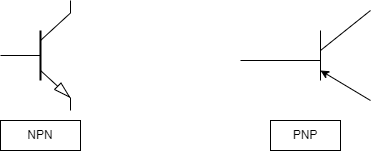

The diagram above was exported from draw.io. Its source (the exported page's mxGraphModel, read from the mxfile embedded in the PNG):
<mxGraphModel dx="1038" dy="641" grid="1" gridSize="10" guides="1" tooltips="1" connect="1" arrows="1" fold="1" page="1" pageScale="1" pageWidth="4681" pageHeight="3300" math="0" shadow="0">
  <root>
    <mxCell id="0" />
    <mxCell id="1" parent="0" />
    <mxCell id="UVHO9OjbF9Qc9W12JbLg-4" value="" style="verticalLabelPosition=bottom;shadow=0;dashed=0;align=center;html=1;verticalAlign=top;shape=mxgraph.electrical.transistors.npn_transistor_5;" vertex="1" parent="1">
      <mxGeometry x="280" y="440" width="70" height="110" as="geometry" />
    </mxCell>
    <mxCell id="UVHO9OjbF9Qc9W12JbLg-6" value="NPN" style="whiteSpace=wrap;html=1;" vertex="1" parent="1">
      <mxGeometry x="280" y="560" width="80" height="30" as="geometry" />
    </mxCell>
    <mxCell id="UVHO9OjbF9Qc9W12JbLg-9" value="" style="endArrow=none;html=1;rounded=0;" edge="1" parent="1">
      <mxGeometry width="50" height="50" relative="1" as="geometry">
        <mxPoint x="520" y="500" as="sourcePoint" />
        <mxPoint x="600" y="500" as="targetPoint" />
      </mxGeometry>
    </mxCell>
    <mxCell id="UVHO9OjbF9Qc9W12JbLg-10" value="" style="endArrow=none;html=1;rounded=0;" edge="1" parent="1">
      <mxGeometry width="50" height="50" relative="1" as="geometry">
        <mxPoint x="600" y="520" as="sourcePoint" />
        <mxPoint x="600" y="470" as="targetPoint" />
      </mxGeometry>
    </mxCell>
    <mxCell id="UVHO9OjbF9Qc9W12JbLg-11" value="" style="endArrow=none;html=1;rounded=0;" edge="1" parent="1">
      <mxGeometry width="50" height="50" relative="1" as="geometry">
        <mxPoint x="600" y="490" as="sourcePoint" />
        <mxPoint x="650" y="450" as="targetPoint" />
      </mxGeometry>
    </mxCell>
    <mxCell id="UVHO9OjbF9Qc9W12JbLg-13" value="" style="endArrow=classic;html=1;rounded=0;" edge="1" parent="1">
      <mxGeometry width="50" height="50" relative="1" as="geometry">
        <mxPoint x="650" y="540" as="sourcePoint" />
        <mxPoint x="600" y="510" as="targetPoint" />
      </mxGeometry>
    </mxCell>
    <mxCell id="UVHO9OjbF9Qc9W12JbLg-14" value="PNP" style="whiteSpace=wrap;html=1;" vertex="1" parent="1">
      <mxGeometry x="550" y="560" width="70" height="30" as="geometry" />
    </mxCell>
  </root>
</mxGraphModel>